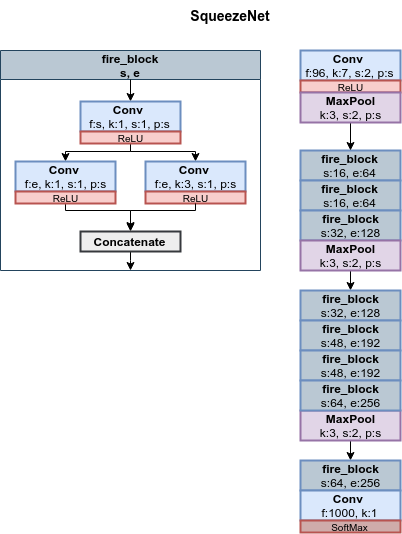

The diagram above was exported from draw.io. Its source (the exported page's mxGraphModel, read from the mxfile embedded in the PNG):
<mxGraphModel dx="1422" dy="725" grid="1" gridSize="10" guides="1" tooltips="1" connect="1" arrows="1" fold="1" page="1" pageScale="1" pageWidth="827" pageHeight="1169" math="0" shadow="0">
  <root>
    <mxCell id="JymGDFUXadEWgIrn4061-0" />
    <mxCell id="JymGDFUXadEWgIrn4061-1" parent="JymGDFUXadEWgIrn4061-0" />
    <mxCell id="fD5Odox8mIqRuxcDq1AE-1" value="fire_block&#10;s, e" style="swimlane;startSize=29;fillColor=#bac8d3;strokeColor=#23445d;" parent="JymGDFUXadEWgIrn4061-1" vertex="1">
      <mxGeometry x="100" y="90" width="260" height="220" as="geometry">
        <mxRectangle x="130" y="454" width="110" height="23" as="alternateBounds" />
      </mxGeometry>
    </mxCell>
    <mxCell id="fD5Odox8mIqRuxcDq1AE-2" style="edgeStyle=orthogonalEdgeStyle;rounded=0;orthogonalLoop=1;jettySize=auto;html=1;exitX=0.5;exitY=1;exitDx=0;exitDy=0;exitPerimeter=0;entryX=0.5;entryY=0;entryDx=0;entryDy=0;" parent="fD5Odox8mIqRuxcDq1AE-1" target="fD5Odox8mIqRuxcDq1AE-33" edge="1">
      <mxGeometry relative="1" as="geometry">
        <mxPoint x="130" y="29" as="sourcePoint" />
      </mxGeometry>
    </mxCell>
    <mxCell id="fD5Odox8mIqRuxcDq1AE-33" value="&lt;b&gt;Conv&lt;/b&gt;&amp;nbsp;&lt;br&gt;f:s, k:1, s:1, p:s" style="rounded=0;whiteSpace=wrap;html=1;fillColor=#dae8fc;strokeColor=#6c8ebf;gradientColor=none;strokeWidth=2;" parent="fD5Odox8mIqRuxcDq1AE-1" vertex="1">
      <mxGeometry x="80" y="51" width="100" height="30" as="geometry" />
    </mxCell>
    <mxCell id="fD5Odox8mIqRuxcDq1AE-40" style="edgeStyle=orthogonalEdgeStyle;rounded=0;orthogonalLoop=1;jettySize=auto;html=1;exitX=0.5;exitY=1;exitDx=0;exitDy=0;entryX=0.5;entryY=0;entryDx=0;entryDy=0;" parent="fD5Odox8mIqRuxcDq1AE-1" source="fD5Odox8mIqRuxcDq1AE-35" target="fD5Odox8mIqRuxcDq1AE-36" edge="1">
      <mxGeometry relative="1" as="geometry">
        <Array as="points">
          <mxPoint x="130" y="101" />
          <mxPoint x="65" y="101" />
        </Array>
      </mxGeometry>
    </mxCell>
    <mxCell id="fD5Odox8mIqRuxcDq1AE-41" style="edgeStyle=orthogonalEdgeStyle;rounded=0;orthogonalLoop=1;jettySize=auto;html=1;exitX=0.5;exitY=1;exitDx=0;exitDy=0;entryX=0.5;entryY=0;entryDx=0;entryDy=0;" parent="fD5Odox8mIqRuxcDq1AE-1" source="fD5Odox8mIqRuxcDq1AE-35" target="fD5Odox8mIqRuxcDq1AE-38" edge="1">
      <mxGeometry relative="1" as="geometry">
        <Array as="points">
          <mxPoint x="130" y="101" />
          <mxPoint x="195" y="101" />
        </Array>
      </mxGeometry>
    </mxCell>
    <mxCell id="fD5Odox8mIqRuxcDq1AE-35" value="&lt;font style=&quot;font-size: 10px&quot;&gt;ReLU&lt;/font&gt;" style="rounded=0;whiteSpace=wrap;html=1;strokeWidth=2;fillColor=#f8cecc;strokeColor=#b85450;" parent="fD5Odox8mIqRuxcDq1AE-1" vertex="1">
      <mxGeometry x="80" y="81" width="100" height="12" as="geometry" />
    </mxCell>
    <mxCell id="fD5Odox8mIqRuxcDq1AE-36" value="&lt;b&gt;Conv&lt;/b&gt;&amp;nbsp;&lt;br&gt;f:e, k:1, s:1, p:s" style="rounded=0;whiteSpace=wrap;html=1;fillColor=#dae8fc;strokeColor=#6c8ebf;gradientColor=none;strokeWidth=2;" parent="fD5Odox8mIqRuxcDq1AE-1" vertex="1">
      <mxGeometry x="15" y="111" width="100" height="30" as="geometry" />
    </mxCell>
    <mxCell id="laJSQJSRoWhM_xyvx7eV-0" style="edgeStyle=orthogonalEdgeStyle;rounded=0;orthogonalLoop=1;jettySize=auto;html=1;exitX=0.5;exitY=1;exitDx=0;exitDy=0;entryX=0.5;entryY=0;entryDx=0;entryDy=0;" parent="fD5Odox8mIqRuxcDq1AE-1" source="fD5Odox8mIqRuxcDq1AE-37" target="1-IAA8LVoAxWUooVLPDF-0" edge="1">
      <mxGeometry relative="1" as="geometry">
        <Array as="points">
          <mxPoint x="65" y="160" />
          <mxPoint x="130" y="160" />
        </Array>
      </mxGeometry>
    </mxCell>
    <mxCell id="fD5Odox8mIqRuxcDq1AE-37" value="&lt;font style=&quot;font-size: 10px&quot;&gt;ReLU&lt;/font&gt;" style="rounded=0;whiteSpace=wrap;html=1;strokeWidth=2;fillColor=#f8cecc;strokeColor=#b85450;" parent="fD5Odox8mIqRuxcDq1AE-1" vertex="1">
      <mxGeometry x="15" y="141" width="100" height="12" as="geometry" />
    </mxCell>
    <mxCell id="fD5Odox8mIqRuxcDq1AE-38" value="&lt;b&gt;Conv&lt;/b&gt;&amp;nbsp;&lt;br&gt;f:e, k:3, s:1, p:s" style="rounded=0;whiteSpace=wrap;html=1;fillColor=#dae8fc;strokeColor=#6c8ebf;gradientColor=none;strokeWidth=2;" parent="fD5Odox8mIqRuxcDq1AE-1" vertex="1">
      <mxGeometry x="145" y="111" width="100" height="30" as="geometry" />
    </mxCell>
    <mxCell id="fD5Odox8mIqRuxcDq1AE-39" value="&lt;font style=&quot;font-size: 10px&quot;&gt;ReLU&lt;/font&gt;" style="rounded=0;whiteSpace=wrap;html=1;strokeWidth=2;fillColor=#f8cecc;strokeColor=#b85450;" parent="fD5Odox8mIqRuxcDq1AE-1" vertex="1">
      <mxGeometry x="145" y="141" width="100" height="12" as="geometry" />
    </mxCell>
    <mxCell id="1-IAA8LVoAxWUooVLPDF-4" style="edgeStyle=orthogonalEdgeStyle;rounded=0;orthogonalLoop=1;jettySize=auto;html=1;exitX=0.5;exitY=1;exitDx=0;exitDy=0;entryX=0.5;entryY=1;entryDx=0;entryDy=0;" parent="fD5Odox8mIqRuxcDq1AE-1" source="1-IAA8LVoAxWUooVLPDF-0" target="fD5Odox8mIqRuxcDq1AE-1" edge="1">
      <mxGeometry relative="1" as="geometry">
        <Array as="points">
          <mxPoint x="130" y="210" />
          <mxPoint x="130" y="210" />
        </Array>
      </mxGeometry>
    </mxCell>
    <mxCell id="1-IAA8LVoAxWUooVLPDF-0" value="&lt;b&gt;&lt;font style=&quot;font-size: 12px&quot;&gt;Concatenate&lt;/font&gt;&lt;/b&gt;" style="rounded=0;whiteSpace=wrap;html=1;fillColor=#eeeeee;strokeColor=#36393d;strokeWidth=2;" parent="fD5Odox8mIqRuxcDq1AE-1" vertex="1">
      <mxGeometry x="80" y="180.99999999999994" width="100" height="20" as="geometry" />
    </mxCell>
    <mxCell id="fD5Odox8mIqRuxcDq1AE-11" value="&lt;b&gt;Conv&lt;/b&gt;&amp;nbsp;&lt;br&gt;f:96, k:7, s:2, p:s" style="rounded=0;whiteSpace=wrap;html=1;fillColor=#dae8fc;strokeColor=#6c8ebf;gradientColor=none;strokeWidth=2;" parent="JymGDFUXadEWgIrn4061-1" vertex="1">
      <mxGeometry x="400" y="90" width="100" height="30" as="geometry" />
    </mxCell>
    <mxCell id="fD5Odox8mIqRuxcDq1AE-14" value="&lt;font style=&quot;font-size: 10px&quot;&gt;ReLU&lt;/font&gt;" style="rounded=0;whiteSpace=wrap;html=1;strokeWidth=2;fillColor=#f8cecc;strokeColor=#b85450;" parent="JymGDFUXadEWgIrn4061-1" vertex="1">
      <mxGeometry x="400" y="120" width="100" height="12" as="geometry" />
    </mxCell>
    <mxCell id="fD5Odox8mIqRuxcDq1AE-15" value="&lt;span style=&quot;font-weight: 700 ; white-space: nowrap&quot;&gt;fire_block&lt;/span&gt;&lt;br&gt;s:16, e:64" style="rounded=0;whiteSpace=wrap;html=1;fillColor=#BAC8D3;strokeColor=#6c8ebf;gradientColor=none;strokeWidth=2;" parent="JymGDFUXadEWgIrn4061-1" vertex="1">
      <mxGeometry x="400" y="190" width="100" height="30" as="geometry" />
    </mxCell>
    <mxCell id="laJSQJSRoWhM_xyvx7eV-1" style="edgeStyle=orthogonalEdgeStyle;rounded=0;orthogonalLoop=1;jettySize=auto;html=1;exitX=0.5;exitY=1;exitDx=0;exitDy=0;" parent="JymGDFUXadEWgIrn4061-1" source="fD5Odox8mIqRuxcDq1AE-39" edge="1">
      <mxGeometry relative="1" as="geometry">
        <mxPoint x="230" y="270" as="targetPoint" />
        <Array as="points">
          <mxPoint x="295" y="250" />
          <mxPoint x="230" y="250" />
        </Array>
      </mxGeometry>
    </mxCell>
    <mxCell id="HLfofatCFpqVIgJffYT2-1" style="edgeStyle=orthogonalEdgeStyle;rounded=0;orthogonalLoop=1;jettySize=auto;html=1;exitX=0.5;exitY=1;exitDx=0;exitDy=0;entryX=0.5;entryY=0;entryDx=0;entryDy=0;" parent="JymGDFUXadEWgIrn4061-1" source="HLfofatCFpqVIgJffYT2-0" target="fD5Odox8mIqRuxcDq1AE-15" edge="1">
      <mxGeometry relative="1" as="geometry" />
    </mxCell>
    <mxCell id="HLfofatCFpqVIgJffYT2-0" value="&lt;span&gt;&lt;b&gt;MaxPool&lt;br&gt;&lt;/b&gt;k:3, s:2, p:s&lt;br&gt;&lt;/span&gt;" style="rounded=0;whiteSpace=wrap;html=1;fillColor=#e1d5e7;strokeColor=#9673a6;strokeWidth=2;" parent="JymGDFUXadEWgIrn4061-1" vertex="1">
      <mxGeometry x="400" y="132" width="100" height="30" as="geometry" />
    </mxCell>
    <mxCell id="HLfofatCFpqVIgJffYT2-2" value="&lt;span style=&quot;font-weight: 700 ; white-space: nowrap&quot;&gt;fire_block&lt;/span&gt;&lt;br&gt;s:16, e:64" style="rounded=0;whiteSpace=wrap;html=1;fillColor=#BAC8D3;strokeColor=#6c8ebf;gradientColor=none;strokeWidth=2;" parent="JymGDFUXadEWgIrn4061-1" vertex="1">
      <mxGeometry x="400" y="220" width="100" height="30" as="geometry" />
    </mxCell>
    <mxCell id="HLfofatCFpqVIgJffYT2-3" value="&lt;span style=&quot;font-weight: 700 ; white-space: nowrap&quot;&gt;fire_block&lt;/span&gt;&lt;br&gt;s:32, e:128" style="rounded=0;whiteSpace=wrap;html=1;fillColor=#BAC8D3;strokeColor=#6c8ebf;gradientColor=none;strokeWidth=2;" parent="JymGDFUXadEWgIrn4061-1" vertex="1">
      <mxGeometry x="400" y="250" width="100" height="30" as="geometry" />
    </mxCell>
    <mxCell id="HLfofatCFpqVIgJffYT2-11" style="edgeStyle=orthogonalEdgeStyle;rounded=0;orthogonalLoop=1;jettySize=auto;html=1;exitX=0.5;exitY=1;exitDx=0;exitDy=0;entryX=0.5;entryY=0;entryDx=0;entryDy=0;" parent="JymGDFUXadEWgIrn4061-1" source="HLfofatCFpqVIgJffYT2-4" target="HLfofatCFpqVIgJffYT2-7" edge="1">
      <mxGeometry relative="1" as="geometry" />
    </mxCell>
    <mxCell id="HLfofatCFpqVIgJffYT2-4" value="&lt;span&gt;&lt;b&gt;MaxPool&lt;br&gt;&lt;/b&gt;k:3, s:2, p:s&lt;br&gt;&lt;/span&gt;" style="rounded=0;whiteSpace=wrap;html=1;fillColor=#e1d5e7;strokeColor=#9673a6;strokeWidth=2;" parent="JymGDFUXadEWgIrn4061-1" vertex="1">
      <mxGeometry x="400" y="280" width="100" height="30" as="geometry" />
    </mxCell>
    <mxCell id="HLfofatCFpqVIgJffYT2-7" value="&lt;span style=&quot;font-weight: 700 ; white-space: nowrap&quot;&gt;fire_block&lt;/span&gt;&lt;br&gt;s:32, e:128" style="rounded=0;whiteSpace=wrap;html=1;fillColor=#BAC8D3;strokeColor=#6c8ebf;gradientColor=none;strokeWidth=2;" parent="JymGDFUXadEWgIrn4061-1" vertex="1">
      <mxGeometry x="400" y="330" width="100" height="30" as="geometry" />
    </mxCell>
    <mxCell id="HLfofatCFpqVIgJffYT2-16" style="edgeStyle=orthogonalEdgeStyle;rounded=0;orthogonalLoop=1;jettySize=auto;html=1;exitX=0.5;exitY=1;exitDx=0;exitDy=0;entryX=0.5;entryY=0;entryDx=0;entryDy=0;" parent="JymGDFUXadEWgIrn4061-1" source="HLfofatCFpqVIgJffYT2-8" target="HLfofatCFpqVIgJffYT2-15" edge="1">
      <mxGeometry relative="1" as="geometry" />
    </mxCell>
    <mxCell id="HLfofatCFpqVIgJffYT2-8" value="&lt;span&gt;&lt;b&gt;MaxPool&lt;br&gt;&lt;/b&gt;k:3, s:2, p:s&lt;br&gt;&lt;/span&gt;" style="rounded=0;whiteSpace=wrap;html=1;fillColor=#e1d5e7;strokeColor=#9673a6;strokeWidth=2;" parent="JymGDFUXadEWgIrn4061-1" vertex="1">
      <mxGeometry x="400" y="450" width="100" height="30" as="geometry" />
    </mxCell>
    <mxCell id="HLfofatCFpqVIgJffYT2-12" value="&lt;span style=&quot;font-weight: 700 ; white-space: nowrap&quot;&gt;fire_block&lt;/span&gt;&lt;br&gt;s:48, e:192" style="rounded=0;whiteSpace=wrap;html=1;fillColor=#BAC8D3;strokeColor=#6c8ebf;gradientColor=none;strokeWidth=2;" parent="JymGDFUXadEWgIrn4061-1" vertex="1">
      <mxGeometry x="400" y="360" width="100" height="30" as="geometry" />
    </mxCell>
    <mxCell id="HLfofatCFpqVIgJffYT2-13" value="&lt;span style=&quot;font-weight: 700 ; white-space: nowrap&quot;&gt;fire_block&lt;/span&gt;&lt;br&gt;s:48, e:192" style="rounded=0;whiteSpace=wrap;html=1;fillColor=#BAC8D3;strokeColor=#6c8ebf;gradientColor=none;strokeWidth=2;" parent="JymGDFUXadEWgIrn4061-1" vertex="1">
      <mxGeometry x="400" y="390" width="100" height="30" as="geometry" />
    </mxCell>
    <mxCell id="HLfofatCFpqVIgJffYT2-14" value="&lt;span style=&quot;font-weight: 700 ; white-space: nowrap&quot;&gt;fire_block&lt;/span&gt;&lt;br&gt;s:64, e:256" style="rounded=0;whiteSpace=wrap;html=1;fillColor=#BAC8D3;strokeColor=#6c8ebf;gradientColor=none;strokeWidth=2;" parent="JymGDFUXadEWgIrn4061-1" vertex="1">
      <mxGeometry x="400" y="420" width="100" height="30" as="geometry" />
    </mxCell>
    <mxCell id="HLfofatCFpqVIgJffYT2-15" value="&lt;span style=&quot;font-weight: 700 ; white-space: nowrap&quot;&gt;fire_block&lt;/span&gt;&lt;br&gt;s:64, e:256" style="rounded=0;whiteSpace=wrap;html=1;fillColor=#BAC8D3;strokeColor=#6c8ebf;gradientColor=none;strokeWidth=2;" parent="JymGDFUXadEWgIrn4061-1" vertex="1">
      <mxGeometry x="400" y="500" width="100" height="30" as="geometry" />
    </mxCell>
    <mxCell id="HLfofatCFpqVIgJffYT2-17" value="&lt;b&gt;Conv&lt;/b&gt;&amp;nbsp;&lt;br&gt;f:1000, k:1" style="rounded=0;whiteSpace=wrap;html=1;fillColor=#dae8fc;strokeColor=#6c8ebf;gradientColor=none;strokeWidth=2;" parent="JymGDFUXadEWgIrn4061-1" vertex="1">
      <mxGeometry x="400" y="530" width="100" height="30" as="geometry" />
    </mxCell>
    <mxCell id="HLfofatCFpqVIgJffYT2-18" value="&lt;font style=&quot;font-size: 10px&quot;&gt;SoftMax&lt;/font&gt;" style="rounded=0;whiteSpace=wrap;html=1;strokeWidth=2;fillColor=#CFACAA;strokeColor=#b85450;" parent="JymGDFUXadEWgIrn4061-1" vertex="1">
      <mxGeometry x="400" y="560" width="100" height="12" as="geometry" />
    </mxCell>
    <mxCell id="heMye3AT4Sj_stQc_m55-0" value="&lt;span style=&quot;font-size: 14px&quot;&gt;&lt;b&gt;SqueezeNet&lt;/b&gt;&lt;/span&gt;" style="text;html=1;strokeColor=none;fillColor=none;align=center;verticalAlign=middle;whiteSpace=wrap;rounded=0;" vertex="1" parent="JymGDFUXadEWgIrn4061-1">
      <mxGeometry x="280" y="40" width="100" height="30" as="geometry" />
    </mxCell>
  </root>
</mxGraphModel>